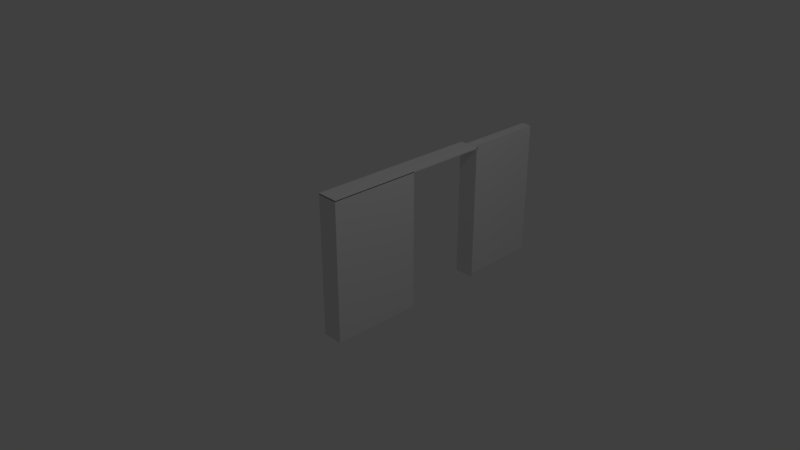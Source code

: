 # Source: SlidingDoor.blend  (saved by Blender 2.79.0; exported with 4.5.12 LTS)
import bpy
from mathutils import Matrix  # noqa: F401  (used for matrix-valued properties, if any)

bpy.ops.wm.read_factory_settings(use_empty=True)
scene = bpy.context.scene
scene.name = 'Scene'

# ---- collections
col_collection_1 = bpy.data.collections.new('Collection 1'); scene.collection.children.link(col_collection_1)

# ---- world
world_world = bpy.data.worlds.new('World'); scene.world = world_world
world_world.color = (0.05088, 0.05088, 0.05088)
world_world.use_sun_shadow = False
world_world.sun_shadow_jitter_overblur = 0.0
world_world.cycles.sampling_method = 'MANUAL'

# ---- cameras
cam_camera = bpy.data.cameras.new('Camera')
cam_camera.clip_end = 100.0
cam_camera.lens = 35.0
cam_camera.sensor_width = 32.0
cam_camera.sensor_height = 18.0
cam_camera.ortho_scale = 7.314
cam_camera.dof.focus_distance = 0.0
cam_camera.dof.aperture_fstop = 128.0

# ---- lights
light_lamp = bpy.data.lights.new('Lamp', 'POINT')
light_lamp.transmission_factor = 0.0
light_lamp.cutoff_distance = 30.0
light_lamp.energy = 100.0
light_lamp.shadow_buffer_clip_start = 1.001
light_lamp.shadow_soft_size = 0.1
light_lamp.shadow_maximum_resolution = 0.006
light_lamp.use_absolute_resolution = True

# ---- meshes
me_cube_002 = bpy.data.meshes.new('Cube.002')
me_cube_002.from_pydata([(-1.0, -1.0, -1.0), (-1.0, -1.0, 1.0), (-1.0, 1.0, -1.0), (-1.0, 1.0, 1.0), (1.0, -1.0, -1.0), (1.0, -1.0, 1.0), (1.0, 1.0, -1.0), (1.0, 1.0, 1.0)], [], [(0, 1, 3, 2), (2, 3, 7, 6), (6, 7, 5, 4), (4, 5, 1, 0), (2, 6, 4, 0), (7, 3, 1, 5)])
me_cube_002.use_remesh_preserve_volume = False
me_cube_002.use_remesh_preserve_attributes = False
me_cube_002.use_mirror_vertex_groups = False
me_cube_002.update()
me_cube_001 = bpy.data.meshes.new('Cube.001')
me_cube_001.from_pydata([(-1.0, -1.0, -1.0), (-1.0, -1.0, 1.0), (-1.0, 1.0, -1.0), (-1.0, 1.0, 1.0), (1.0, -1.0, -1.0), (1.0, -1.0, 1.0), (1.0, 1.0, -1.0), (1.0, 1.0, 1.0), (-0.5, -0.8995, 1.0), (-0.5, -0.8995, -1.0), (0.5, -0.8995, 1.0), (0.5, -0.8995, -1.0), (-0.5, 1.0, -1.0), (-0.5, 1.0, 1.0), (0.5, 1.0, -1.0), (0.5, 1.0, 1.0), (-1.0, 2.816, -1.002), (-1.0, 2.816, 1.008), (-1.0, 2.846, -1.002), (-1.0, 2.846, 1.008), (1.0, 2.816, -1.002), (1.0, 2.816, 1.008), (1.0, 2.846, -1.002), (1.0, 2.846, 1.008), (-1.0, -1.0, 0.99), (-1.0, -1.0, 1.01), (-1.0, 2.846, 0.99), (-1.0, 2.846, 1.01), (1.0, -1.0, 0.99), (1.0, -1.0, 1.01), (1.0, 2.846, 0.99), (1.0, 2.846, 1.01)], [], [(0, 1, 3, 2), (2, 3, 13, 12), (6, 7, 5, 4), (4, 5, 1, 0), (2, 12, 9, 11, 14, 6, 4, 0), (7, 15, 10, 8, 13, 3, 1, 5), (11, 10, 15, 14), (14, 15, 7, 6), (8, 9, 12, 13), (9, 8, 10, 11), (16, 17, 19, 18), (18, 19, 23, 22), (22, 23, 21, 20), (20, 21, 17, 16), (18, 22, 20, 16), (23, 19, 17, 21), (24, 25, 27, 26), (26, 27, 31, 30), (30, 31, 29, 28), (28, 29, 25, 24), (26, 30, 28, 24), (31, 27, 25, 29)])
me_cube_001.use_remesh_preserve_volume = False
me_cube_001.use_remesh_preserve_attributes = False
me_cube_001.use_mirror_vertex_groups = False
me_cube_001.update()

# ---- objects
ob_cube_001 = bpy.data.objects.new('Cube.001', me_cube_002)
ob_cube = bpy.data.objects.new('Cube', me_cube_001)
ob_lamp = bpy.data.objects.new('Lamp', light_lamp)
ob_camera = bpy.data.objects.new('Camera', cam_camera)

# ---- transforms, parenting, visibility, modifiers, constraints
ob_cube_001.location = (0.0, 2.461, 0.0)
ob_cube_001.scale = (0.075, 0.6, 1.0)
ob_cube_001.lineart.crease_threshold = 0.0
ob_cube.location = (0.0, 0.0, 0.0)
ob_cube.scale = (0.15, 0.65, 1.0)
ob_cube.lineart.crease_threshold = 0.0
ob_lamp.location = (4.076, 1.005, 5.904)
ob_lamp.rotation_euler = (0.6503, 0.05522, 1.866)
ob_lamp.lock_rotations_4d = False
ob_lamp.empty_display_type = 'ARROWS'
ob_lamp.color = (0.0, 0.0, 0.0, 0.0)
ob_lamp.lineart.crease_threshold = 0.0
ob_camera.location = (7.481, -6.508, 5.344)
ob_camera.rotation_euler = (1.109, 0.0, 0.8149)
ob_camera.lock_rotations_4d = False
ob_camera.empty_display_type = 'ARROWS'
ob_camera.color = (0.0, 0.0, 0.0, 0.0)
ob_camera.display_type = 'WIRE'
ob_camera.lineart.crease_threshold = 0.0

# ---- collection membership
col_collection_1.objects.link(ob_cube_001)
col_collection_1.objects.link(ob_cube)
col_collection_1.objects.link(ob_lamp)
col_collection_1.objects.link(ob_camera)

# ---- scene / render settings (as saved in the file)
scene.camera = ob_camera
scene.frame_start = 1; scene.frame_end = 250; scene.frame_set(1)
scene.render.engine = 'BLENDER_EEVEE_NEXT'
scene.render.resolution_percentage = 50
scene.render.dither_intensity = 0.0
scene.cycles.use_denoising = False
scene.cycles.samples = 128
scene.cycles.sampling_pattern = 'TABULATED_SOBOL'
scene.cycles.use_adaptive_sampling = False
scene.cycles.use_light_tree = False
scene.cycles.blur_glossy = 0.0
scene.cycles.sample_clamp_indirect = 0.0
scene.view_settings.view_transform = 'Standard'
bpy.context.view_layer.update()

